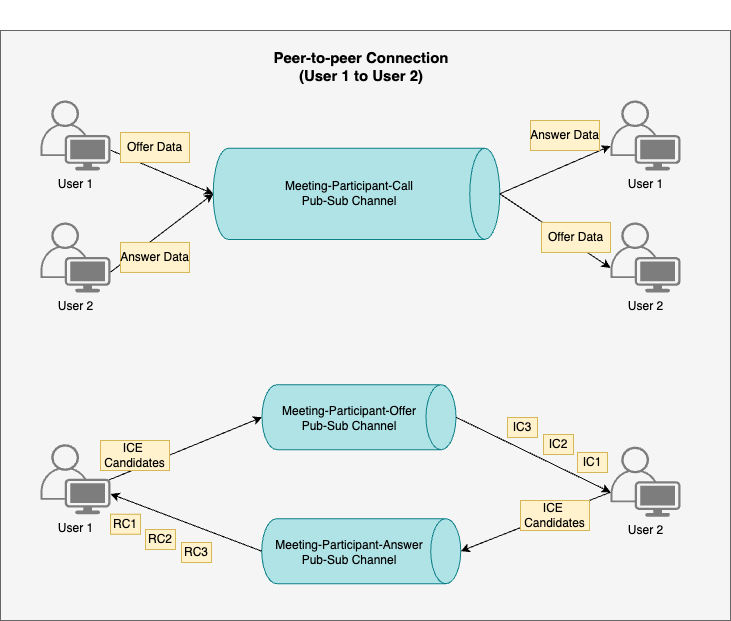

The diagram above was exported from draw.io. Its source (the exported page's mxGraphModel, read from the mxfile embedded in the PNG):
<mxGraphModel dx="587" dy="785" grid="1" gridSize="10" guides="1" tooltips="1" connect="1" arrows="1" fold="1" page="1" pageScale="1" pageWidth="827" pageHeight="1169" math="0" shadow="0">
  <root>
    <mxCell id="0" />
    <mxCell id="1" parent="0" />
    <mxCell id="E01Ffz0aPmw39israYzg-1" value="" style="rounded=0;whiteSpace=wrap;html=1;fillColor=#f5f5f5;strokeColor=#666666;fontColor=#333333;" vertex="1" parent="1">
      <mxGeometry x="1010" y="120" width="730" height="590" as="geometry" />
    </mxCell>
    <mxCell id="E01Ffz0aPmw39israYzg-3" value="User 1" style="points=[[0.35,0,0],[0.98,0.51,0],[1,0.71,0],[0.67,1,0],[0,0.795,0],[0,0.65,0]];verticalLabelPosition=bottom;sketch=0;html=1;verticalAlign=top;aspect=fixed;align=center;pointerEvents=1;shape=mxgraph.cisco19.user;fillColor=#7d7d7d;strokeColor=none;strokeWidth=9;" vertex="1" parent="1">
      <mxGeometry x="1050.0000000000005" y="190" width="70" height="70" as="geometry" />
    </mxCell>
    <mxCell id="E01Ffz0aPmw39israYzg-7" value="User 2" style="points=[[0.35,0,0],[0.98,0.51,0],[1,0.71,0],[0.67,1,0],[0,0.795,0],[0,0.65,0]];verticalLabelPosition=bottom;sketch=0;html=1;verticalAlign=top;aspect=fixed;align=center;pointerEvents=1;shape=mxgraph.cisco19.user;fillColor=#7d7d7d;strokeColor=none;strokeWidth=9;" vertex="1" parent="1">
      <mxGeometry x="1050.0000000000005" y="311.95" width="70" height="70" as="geometry" />
    </mxCell>
    <mxCell id="E01Ffz0aPmw39israYzg-19" value="&lt;div style=&quot;text-wrap: nowrap; font-size: 15px;&quot;&gt;&lt;span style=&quot;background-color: initial; font-size: 15px;&quot;&gt;Peer-to-peer Connection&lt;/span&gt;&lt;br style=&quot;font-size: 15px;&quot;&gt;&lt;/div&gt;&lt;div style=&quot;text-wrap: nowrap; font-size: 15px;&quot;&gt;&lt;span style=&quot;background-color: initial; font-size: 15px;&quot;&gt;(User 1 to User 2)&lt;/span&gt;&lt;/div&gt;" style="text;html=1;align=center;verticalAlign=middle;whiteSpace=wrap;rounded=0;fontStyle=1;fontSize=15;" vertex="1" parent="1">
      <mxGeometry x="1341" y="90.00000000000006" width="60" height="132" as="geometry" />
    </mxCell>
    <mxCell id="2H4Sy6apO1Ykn4U11Isg-1" value="" style="shape=cylinder3;whiteSpace=wrap;html=1;boundedLbl=1;backgroundOutline=1;size=15;rotation=90;fillColor=#b0e3e6;strokeColor=#0e8088;" vertex="1" parent="1">
      <mxGeometry x="1320.4299999999998" y="140" width="91.15" height="286.61" as="geometry" />
    </mxCell>
    <mxCell id="2H4Sy6apO1Ykn4U11Isg-2" value="&lt;div style=&quot;text-wrap: nowrap;&quot;&gt;Meeting-Participant-Call&lt;/div&gt;&lt;div style=&quot;text-wrap: nowrap;&quot;&gt;Pub-Sub Channel&lt;/div&gt;" style="text;html=1;align=center;verticalAlign=middle;whiteSpace=wrap;rounded=0;" vertex="1" parent="1">
      <mxGeometry x="1329.37" y="217.3" width="60" height="132" as="geometry" />
    </mxCell>
    <mxCell id="2H4Sy6apO1Ykn4U11Isg-3" value="" style="shape=cylinder3;whiteSpace=wrap;html=1;boundedLbl=1;backgroundOutline=1;size=15;rotation=90;fillColor=#b0e3e6;strokeColor=#0e8088;" vertex="1" parent="1">
      <mxGeometry x="1336" y="409.71000000000004" width="65" height="194" as="geometry" />
    </mxCell>
    <mxCell id="2H4Sy6apO1Ykn4U11Isg-4" value="&lt;div style=&quot;text-wrap: nowrap;&quot;&gt;Meeting-Participant-Offer&lt;/div&gt;&lt;div style=&quot;text-wrap: nowrap;&quot;&gt;Pub-Sub Channel&lt;/div&gt;" style="text;html=1;align=center;verticalAlign=middle;whiteSpace=wrap;rounded=0;" vertex="1" parent="1">
      <mxGeometry x="1329.37" y="441.6600000000001" width="60" height="132" as="geometry" />
    </mxCell>
    <mxCell id="2H4Sy6apO1Ykn4U11Isg-5" value="" style="shape=cylinder3;whiteSpace=wrap;html=1;boundedLbl=1;backgroundOutline=1;size=15;rotation=90;fillColor=#b0e3e6;strokeColor=#0e8088;" vertex="1" parent="1">
      <mxGeometry x="1338.2400000000002" y="541.1800000000001" width="65" height="199" as="geometry" />
    </mxCell>
    <mxCell id="2H4Sy6apO1Ykn4U11Isg-6" value="&lt;div style=&quot;text-wrap: nowrap;&quot;&gt;Meeting-Participant-Answer&lt;/div&gt;&lt;div style=&quot;text-wrap: nowrap;&quot;&gt;Pub-Sub Channel&lt;/div&gt;" style="text;html=1;align=center;verticalAlign=middle;whiteSpace=wrap;rounded=0;" vertex="1" parent="1">
      <mxGeometry x="1329.1100000000001" y="575.6300000000001" width="60" height="132" as="geometry" />
    </mxCell>
    <mxCell id="2H4Sy6apO1Ykn4U11Isg-13" value="User 1" style="points=[[0.35,0,0],[0.98,0.51,0],[1,0.71,0],[0.67,1,0],[0,0.795,0],[0,0.65,0]];verticalLabelPosition=bottom;sketch=0;html=1;verticalAlign=top;aspect=fixed;align=center;pointerEvents=1;shape=mxgraph.cisco19.user;fillColor=#7d7d7d;strokeColor=none;strokeWidth=9;" vertex="1" parent="1">
      <mxGeometry x="1620.0000000000005" y="190" width="70" height="70" as="geometry" />
    </mxCell>
    <mxCell id="2H4Sy6apO1Ykn4U11Isg-14" value="User 2" style="points=[[0.35,0,0],[0.98,0.51,0],[1,0.71,0],[0.67,1,0],[0,0.795,0],[0,0.65,0]];verticalLabelPosition=bottom;sketch=0;html=1;verticalAlign=top;aspect=fixed;align=center;pointerEvents=1;shape=mxgraph.cisco19.user;fillColor=#7d7d7d;strokeColor=none;strokeWidth=9;" vertex="1" parent="1">
      <mxGeometry x="1620.0000000000005" y="311.95" width="70" height="70" as="geometry" />
    </mxCell>
    <mxCell id="2H4Sy6apO1Ykn4U11Isg-15" value="User 1" style="points=[[0.35,0,0],[0.98,0.51,0],[1,0.71,0],[0.67,1,0],[0,0.795,0],[0,0.65,0]];verticalLabelPosition=bottom;sketch=0;html=1;verticalAlign=top;aspect=fixed;align=center;pointerEvents=1;shape=mxgraph.cisco19.user;fillColor=#7d7d7d;strokeColor=none;strokeWidth=9;" vertex="1" parent="1">
      <mxGeometry x="1050.0000000000005" y="533.71" width="70" height="70" as="geometry" />
    </mxCell>
    <mxCell id="2H4Sy6apO1Ykn4U11Isg-17" value="User 2" style="points=[[0.35,0,0],[0.98,0.51,0],[1,0.71,0],[0.67,1,0],[0,0.795,0],[0,0.65,0]];verticalLabelPosition=bottom;sketch=0;html=1;verticalAlign=top;aspect=fixed;align=center;pointerEvents=1;shape=mxgraph.cisco19.user;fillColor=#7d7d7d;strokeColor=none;strokeWidth=9;" vertex="1" parent="1">
      <mxGeometry x="1620.0000000000005" y="536.18" width="70" height="70" as="geometry" />
    </mxCell>
    <mxCell id="2H4Sy6apO1Ykn4U11Isg-18" value="" style="endArrow=classic;html=1;rounded=0;exitX=1;exitY=0.71;exitDx=0;exitDy=0;exitPerimeter=0;entryX=0.5;entryY=1;entryDx=0;entryDy=0;entryPerimeter=0;" edge="1" parent="1" source="E01Ffz0aPmw39israYzg-3" target="2H4Sy6apO1Ykn4U11Isg-1">
      <mxGeometry width="50" height="50" relative="1" as="geometry">
        <mxPoint x="1490" y="430" as="sourcePoint" />
        <mxPoint x="1540" y="380" as="targetPoint" />
      </mxGeometry>
    </mxCell>
    <mxCell id="2H4Sy6apO1Ykn4U11Isg-19" value="" style="endArrow=classic;html=1;rounded=0;exitX=1;exitY=0.71;exitDx=0;exitDy=0;exitPerimeter=0;entryX=0.5;entryY=1;entryDx=0;entryDy=0;entryPerimeter=0;" edge="1" parent="1" source="E01Ffz0aPmw39israYzg-7" target="2H4Sy6apO1Ykn4U11Isg-1">
      <mxGeometry width="50" height="50" relative="1" as="geometry">
        <mxPoint x="1130" y="250" as="sourcePoint" />
        <mxPoint x="1233" y="293" as="targetPoint" />
      </mxGeometry>
    </mxCell>
    <mxCell id="2H4Sy6apO1Ykn4U11Isg-20" value="" style="endArrow=classic;html=1;rounded=0;exitX=0.5;exitY=0;exitDx=0;exitDy=0;exitPerimeter=0;entryX=0;entryY=0.65;entryDx=0;entryDy=0;entryPerimeter=0;" edge="1" parent="1" source="2H4Sy6apO1Ykn4U11Isg-1" target="2H4Sy6apO1Ykn4U11Isg-13">
      <mxGeometry width="50" height="50" relative="1" as="geometry">
        <mxPoint x="1130" y="372" as="sourcePoint" />
        <mxPoint x="1233" y="293" as="targetPoint" />
      </mxGeometry>
    </mxCell>
    <mxCell id="2H4Sy6apO1Ykn4U11Isg-21" value="" style="endArrow=classic;html=1;rounded=0;exitX=0.5;exitY=0;exitDx=0;exitDy=0;exitPerimeter=0;entryX=0;entryY=0.65;entryDx=0;entryDy=0;entryPerimeter=0;" edge="1" parent="1" source="2H4Sy6apO1Ykn4U11Isg-1" target="2H4Sy6apO1Ykn4U11Isg-14">
      <mxGeometry width="50" height="50" relative="1" as="geometry">
        <mxPoint x="1140" y="382" as="sourcePoint" />
        <mxPoint x="1243" y="303" as="targetPoint" />
      </mxGeometry>
    </mxCell>
    <mxCell id="2H4Sy6apO1Ykn4U11Isg-22" value="" style="endArrow=classic;html=1;rounded=0;exitX=0.98;exitY=0.51;exitDx=0;exitDy=0;exitPerimeter=0;entryX=0.5;entryY=1;entryDx=0;entryDy=0;entryPerimeter=0;" edge="1" parent="1" source="2H4Sy6apO1Ykn4U11Isg-15" target="2H4Sy6apO1Ykn4U11Isg-3">
      <mxGeometry width="50" height="50" relative="1" as="geometry">
        <mxPoint x="1130" y="372" as="sourcePoint" />
        <mxPoint x="1233" y="293" as="targetPoint" />
      </mxGeometry>
    </mxCell>
    <mxCell id="2H4Sy6apO1Ykn4U11Isg-23" value="" style="endArrow=classic;html=1;rounded=0;exitX=0.5;exitY=0;exitDx=0;exitDy=0;exitPerimeter=0;entryX=0;entryY=0.65;entryDx=0;entryDy=0;entryPerimeter=0;" edge="1" parent="1" source="2H4Sy6apO1Ykn4U11Isg-3" target="2H4Sy6apO1Ykn4U11Isg-17">
      <mxGeometry width="50" height="50" relative="1" as="geometry">
        <mxPoint x="1140" y="382" as="sourcePoint" />
        <mxPoint x="1243" y="303" as="targetPoint" />
      </mxGeometry>
    </mxCell>
    <mxCell id="2H4Sy6apO1Ykn4U11Isg-24" value="" style="endArrow=classic;html=1;rounded=0;exitX=0;exitY=0.65;exitDx=0;exitDy=0;exitPerimeter=0;entryX=0.5;entryY=0;entryDx=0;entryDy=0;entryPerimeter=0;" edge="1" parent="1" source="2H4Sy6apO1Ykn4U11Isg-17" target="2H4Sy6apO1Ykn4U11Isg-5">
      <mxGeometry width="50" height="50" relative="1" as="geometry">
        <mxPoint x="1150" y="392" as="sourcePoint" />
        <mxPoint x="1253" y="313" as="targetPoint" />
      </mxGeometry>
    </mxCell>
    <mxCell id="2H4Sy6apO1Ykn4U11Isg-25" value="" style="endArrow=classic;html=1;rounded=0;exitX=0.5;exitY=1;exitDx=0;exitDy=0;exitPerimeter=0;entryX=1;entryY=0.71;entryDx=0;entryDy=0;entryPerimeter=0;" edge="1" parent="1" source="2H4Sy6apO1Ykn4U11Isg-5" target="2H4Sy6apO1Ykn4U11Isg-15">
      <mxGeometry width="50" height="50" relative="1" as="geometry">
        <mxPoint x="1160" y="402" as="sourcePoint" />
        <mxPoint x="1263" y="323" as="targetPoint" />
      </mxGeometry>
    </mxCell>
    <mxCell id="bcVpJLV-MgZuTmWfgM6--2" value="&lt;span style=&quot;text-wrap: nowrap;&quot;&gt;Offer Data&lt;/span&gt;" style="whiteSpace=wrap;html=1;fillColor=#fff2cc;strokeColor=#d6b656;" vertex="1" parent="1">
      <mxGeometry x="1130" y="222" width="69" height="30" as="geometry" />
    </mxCell>
    <mxCell id="bcVpJLV-MgZuTmWfgM6--5" value="&lt;span style=&quot;text-wrap: nowrap;&quot;&gt;Answer Data&lt;/span&gt;" style="whiteSpace=wrap;html=1;fillColor=#fff2cc;strokeColor=#d6b656;" vertex="1" parent="1">
      <mxGeometry x="1130" y="331.95" width="69" height="30" as="geometry" />
    </mxCell>
    <mxCell id="bcVpJLV-MgZuTmWfgM6--8" value="&lt;span style=&quot;text-wrap: nowrap;&quot;&gt;Answer Data&lt;/span&gt;" style="whiteSpace=wrap;html=1;fillColor=#fff2cc;strokeColor=#d6b656;" vertex="1" parent="1">
      <mxGeometry x="1540" y="210" width="69" height="30" as="geometry" />
    </mxCell>
    <mxCell id="bcVpJLV-MgZuTmWfgM6--9" value="&lt;span style=&quot;text-wrap: nowrap;&quot;&gt;Offer Data&lt;/span&gt;" style="whiteSpace=wrap;html=1;fillColor=#fff2cc;strokeColor=#d6b656;" vertex="1" parent="1">
      <mxGeometry x="1551" y="311.95" width="69" height="30" as="geometry" />
    </mxCell>
    <mxCell id="bcVpJLV-MgZuTmWfgM6--10" value="&lt;span style=&quot;text-wrap: nowrap;&quot;&gt;ICE&amp;nbsp;&lt;/span&gt;&lt;div&gt;&lt;span style=&quot;text-wrap: nowrap;&quot;&gt;Candidates&lt;/span&gt;&lt;/div&gt;" style="whiteSpace=wrap;html=1;fillColor=#fff2cc;strokeColor=#d6b656;" vertex="1" parent="1">
      <mxGeometry x="1110" y="530" width="69" height="30" as="geometry" />
    </mxCell>
    <mxCell id="bcVpJLV-MgZuTmWfgM6--11" value="&lt;span style=&quot;text-wrap: nowrap;&quot;&gt;ICE&amp;nbsp;&lt;/span&gt;&lt;div&gt;&lt;span style=&quot;text-wrap: nowrap;&quot;&gt;Candidates&lt;/span&gt;&lt;/div&gt;" style="whiteSpace=wrap;html=1;fillColor=#fff2cc;strokeColor=#d6b656;" vertex="1" parent="1">
      <mxGeometry x="1530" y="590" width="69" height="30" as="geometry" />
    </mxCell>
    <mxCell id="bcVpJLV-MgZuTmWfgM6--12" value="&lt;span style=&quot;text-wrap: nowrap;&quot;&gt;IC1&lt;/span&gt;" style="whiteSpace=wrap;html=1;fillColor=#fff2cc;strokeColor=#d6b656;" vertex="1" parent="1">
      <mxGeometry x="1587" y="542" width="30" height="20" as="geometry" />
    </mxCell>
    <mxCell id="bcVpJLV-MgZuTmWfgM6--13" value="&lt;span style=&quot;text-wrap: nowrap;&quot;&gt;IC2&lt;/span&gt;" style="whiteSpace=wrap;html=1;fillColor=#fff2cc;strokeColor=#d6b656;" vertex="1" parent="1">
      <mxGeometry x="1553" y="524" width="30" height="20" as="geometry" />
    </mxCell>
    <mxCell id="bcVpJLV-MgZuTmWfgM6--14" value="&lt;span style=&quot;text-wrap: nowrap;&quot;&gt;IC3&lt;/span&gt;" style="whiteSpace=wrap;html=1;fillColor=#fff2cc;strokeColor=#d6b656;" vertex="1" parent="1">
      <mxGeometry x="1517" y="507" width="30" height="20" as="geometry" />
    </mxCell>
    <mxCell id="bcVpJLV-MgZuTmWfgM6--15" value="&lt;span style=&quot;text-wrap: nowrap;&quot;&gt;RC1&lt;/span&gt;" style="whiteSpace=wrap;html=1;fillColor=#fff2cc;strokeColor=#d6b656;" vertex="1" parent="1">
      <mxGeometry x="1120" y="603.71" width="30" height="20" as="geometry" />
    </mxCell>
    <mxCell id="bcVpJLV-MgZuTmWfgM6--16" value="&lt;span style=&quot;text-wrap: nowrap;&quot;&gt;RC2&lt;/span&gt;" style="whiteSpace=wrap;html=1;fillColor=#fff2cc;strokeColor=#d6b656;" vertex="1" parent="1">
      <mxGeometry x="1155" y="619" width="30" height="20" as="geometry" />
    </mxCell>
    <mxCell id="bcVpJLV-MgZuTmWfgM6--17" value="&lt;span style=&quot;text-wrap: nowrap;&quot;&gt;RC3&lt;/span&gt;" style="whiteSpace=wrap;html=1;fillColor=#fff2cc;strokeColor=#d6b656;" vertex="1" parent="1">
      <mxGeometry x="1191" y="632" width="30" height="20" as="geometry" />
    </mxCell>
  </root>
</mxGraphModel>